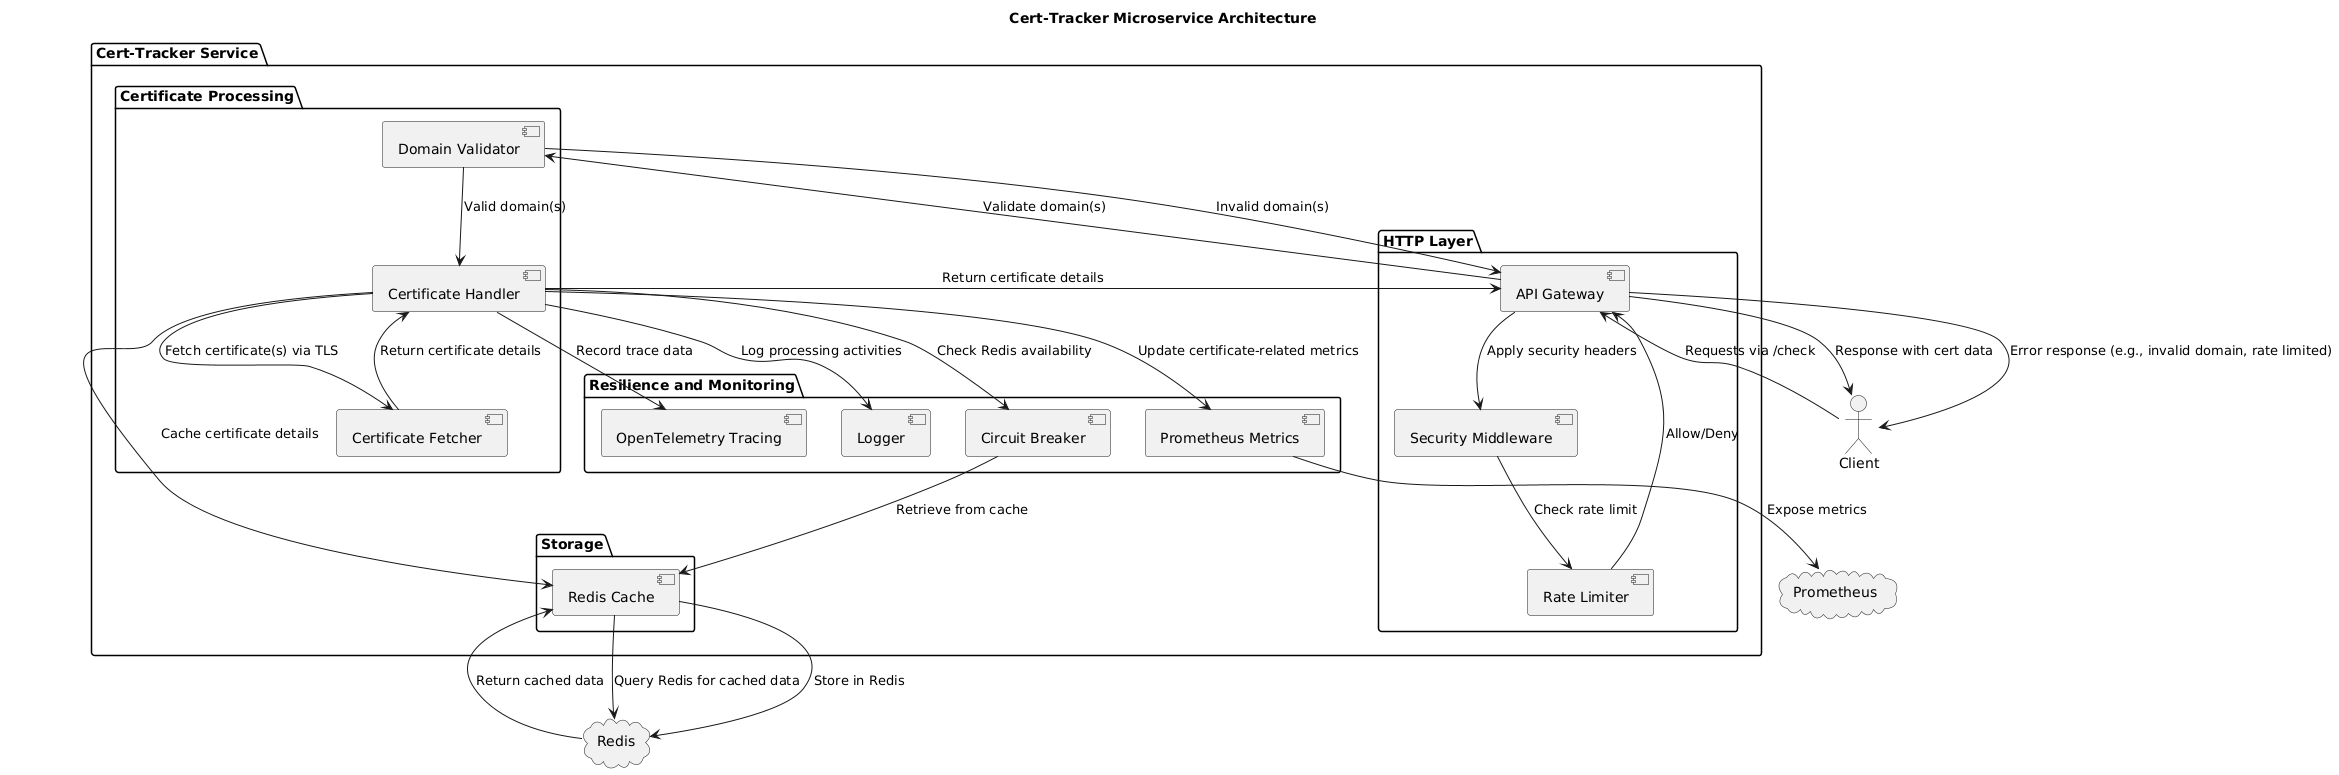

The diagram above was rendered by PlantUML. Its source (embedded in the PNG):
@startuml
title Cert-Tracker Microservice Architecture

actor Client as client

package "Cert-Tracker Service" {
    package "HTTP Layer" {
        component "API Gateway" as api
        component "Security Middleware" as security
        component "Rate Limiter" as rate_limiter
    }

    package "Certificate Processing" {
        component "Domain Validator" as domain_validator
        component "Certificate Handler" as cert_handler
        component "Certificate Fetcher" as cert_fetcher
    }

    package "Resilience and Monitoring" {
        component "Circuit Breaker" as circuit_breaker
        component "Prometheus Metrics" as prometheus_metrics
        component "OpenTelemetry Tracing" as tracing
        component "Logger" as logger
    }

    package "Storage" {
        component "Redis Cache" as redis_cache
    }
}

cloud "Redis" as redis
cloud "Prometheus" as prometheus

' Client interactions with API
client --> api : Requests via /check
api --> security : Apply security headers
security --> rate_limiter : Check rate limit
rate_limiter --> api : Allow/Deny

' Domain validation and certificate fetching
api --> domain_validator : Validate domain(s)
domain_validator --> api : Invalid domain(s)
domain_validator --> cert_handler : Valid domain(s)

cert_handler --> cert_fetcher : Fetch certificate(s) via TLS
cert_fetcher --> cert_handler : Return certificate details

' Cache lookup and updates
cert_handler --> circuit_breaker : Check Redis availability
circuit_breaker --> redis_cache : Retrieve from cache
redis_cache --> redis : Query Redis for cached data
redis --> redis_cache : Return cached data

' Cache new data
cert_handler --> redis_cache : Cache certificate details
redis_cache --> redis : Store in Redis

' Metrics and tracing
cert_handler --> prometheus_metrics : Update certificate-related metrics
prometheus_metrics --> prometheus : Expose metrics

cert_handler --> tracing : Record trace data

' Logging for observability
cert_handler --> logger : Log processing activities

' API responses
cert_handler --> api : Return certificate details
api --> client : Response with cert data
api --> client : Error response (e.g., invalid domain, rate limited)
@enduml